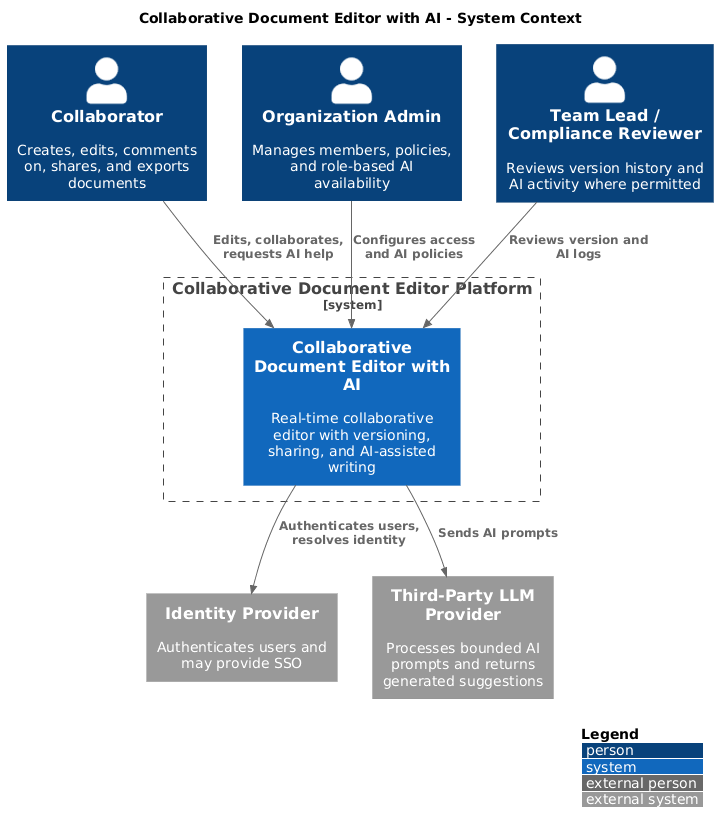

The diagram above was rendered by PlantUML. Its source (embedded in the PNG):
@startuml
!include https://raw.githubusercontent.com/plantuml-stdlib/C4-PlantUML/master/C4_Context.puml
' uncomment the following line and comment the first to use locally
' !include C4_Context.puml

LAYOUT_WITH_LEGEND()

title Collaborative Document Editor with AI - System Context
Person(editor, "Collaborator", "Creates, edits, comments on, shares, and exports documents")
Person(admin, "Organization Admin", "Manages members, policies, and role-based AI availability")
Person(reviewer, "Team Lead / Compliance Reviewer", "Reviews version history and AI activity where permitted")
System_Ext(idp, "Identity Provider", "Authenticates users and may provide SSO")
System_Ext(llm, "Third-Party LLM Provider", "Processes bounded AI prompts and returns generated suggestions")

System_Boundary(prod, "Collaborative Document Editor Platform") {
  System(editorPlatform, "Collaborative Document Editor with AI", "Real-time collaborative editor with versioning, sharing, and AI-assisted writing")
}

Rel(editorPlatform, llm, "Sends AI prompts")
Rel(editorPlatform, idp, "Authenticates users, resolves identity")
Rel(editor, editorPlatform, "Edits, collaborates, requests AI help")
Rel(admin, editorPlatform, "Configures access and AI policies")
Rel(reviewer, editorPlatform, "Reviews version and AI logs")
@enduml